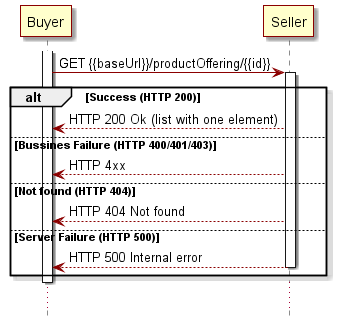

The diagram above was rendered by PlantUML. Its source (embedded in the PNG):
@startuml
skinparam {
participantBorderColor DarkRed
participantBorderThickness 1
participantBackgroundColor BUSINESS

LifeLineBorderColor DarkRed
LifeLineBackgroundColor DarkRed

databaseBorderColor Grey
databaseBorderThickness 1

shadowing true
RoundCorner 0
LineColor DarkRed
ArrowColor DarkRed
ArrowThickness 1
}

hide footbox

participant Buyer as b
participant Seller as s

activate b
b -> s++: GET {{baseUrl}}/productOffering/{{id}}
alt Success (HTTP 200)
b <-- s: HTTP 200 Ok (list with one element) 
else Bussines Failure (HTTP 400/401/403)
b <-- s: HTTP 4xx 
else Not found (HTTP 404)
b <-- s: HTTP 404 Not found 
else Server Failure (HTTP 500)
b <-- s--: HTTP 500 Internal error 
end
deactivate b

...
@enduml